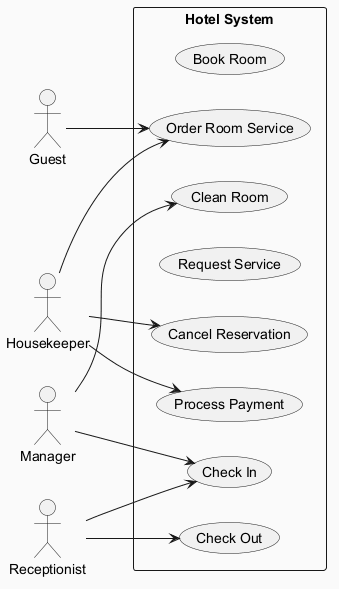

The diagram above was rendered by PlantUML. Its source (embedded in the PNG):
@startuml
skinparam backgroundColor #FAFAFA
skinparam classBackgroundColor #FFF3E0
skinparam classBorderColor #E65100
left to right direction
actor "Guest" as G
actor "Manager" as M
actor "Housekeeper" as H
actor "Receptionist" as R
rectangle "Hotel System" {
  usecase "Book Room" as UC_BookRoom
  usecase "Clean Room" as UC_CleanRoom
  usecase "Check In" as UC_CheckIn
  usecase "Request Service" as UC_RequestService
  usecase "Order Room Service" as UC_OrderRoomService
  usecase "Process Payment" as UC_ProcessPayment
  usecase "Check Out" as UC_CheckOut
  usecase "Cancel Reservation" as UC_CancelReservation
}
G --> UC_OrderRoomService
M --> UC_CheckIn
M --> UC_CleanRoom
H --> UC_ProcessPayment
H --> UC_CancelReservation
H --> UC_OrderRoomService
R --> UC_CheckOut
R --> UC_CheckIn
@enduml